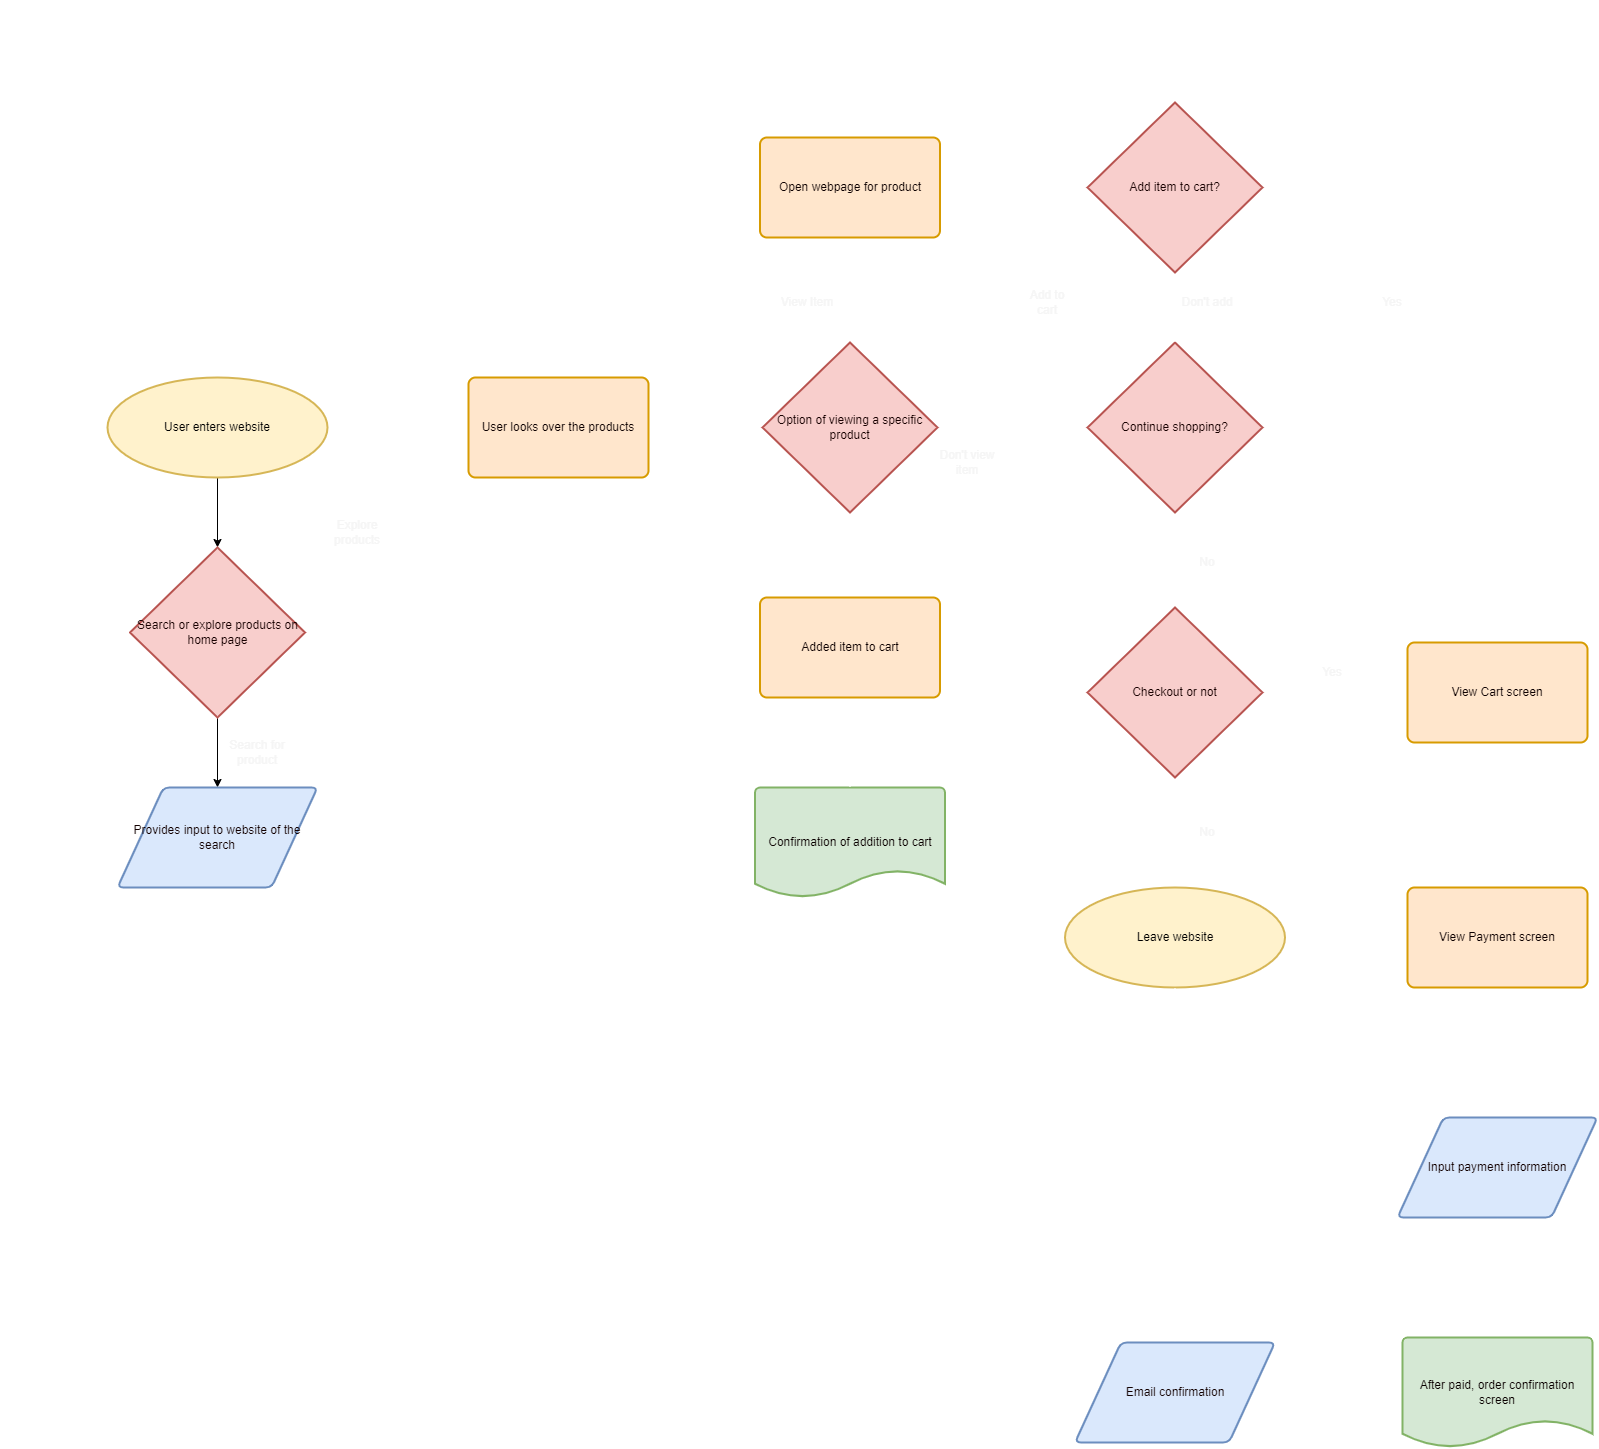

The diagram above was exported from draw.io. Its source (the exported page's mxGraphModel, read from the mxfile embedded in the PNG):
<mxGraphModel dx="2049" dy="1867" grid="1" gridSize="10" guides="1" tooltips="1" connect="1" arrows="1" fold="1" page="1" pageScale="1" pageWidth="850" pageHeight="1100" math="0" shadow="0">
  <root>
    <mxCell id="0" />
    <mxCell id="1" parent="0" />
    <mxCell id="5" value="" style="edgeStyle=orthogonalEdgeStyle;html=1;fontSize=12;fontColor=#130101;" edge="1" parent="1" source="2" target="3">
      <mxGeometry relative="1" as="geometry" />
    </mxCell>
    <mxCell id="2" value="&lt;font color=&quot;#000000&quot;&gt;User enters website&lt;/font&gt;" style="strokeWidth=2;html=1;shape=mxgraph.flowchart.start_1;whiteSpace=wrap;fillColor=#fff2cc;strokeColor=#d6b656;" vertex="1" parent="1">
      <mxGeometry x="20" y="40" width="220" height="100" as="geometry" />
    </mxCell>
    <mxCell id="6" value="" style="edgeStyle=none;html=1;fontSize=12;fontColor=#130101;" edge="1" parent="1" source="3" target="4">
      <mxGeometry relative="1" as="geometry" />
    </mxCell>
    <mxCell id="18" style="edgeStyle=orthogonalEdgeStyle;html=1;entryX=0;entryY=0.5;entryDx=0;entryDy=0;strokeColor=#FFFFFF;strokeWidth=1;fontSize=12;fontColor=#130101;endSize=6;fillColor=#1D1D1D;" edge="1" parent="1" source="3" target="8">
      <mxGeometry relative="1" as="geometry" />
    </mxCell>
    <mxCell id="3" value="Search or explore products on home page" style="strokeWidth=2;html=1;shape=mxgraph.flowchart.decision;whiteSpace=wrap;fillColor=#f8cecc;strokeColor=#b85450;fontColor=#190101;" vertex="1" parent="1">
      <mxGeometry x="42.5" y="210" width="175" height="170" as="geometry" />
    </mxCell>
    <mxCell id="19" style="edgeStyle=orthogonalEdgeStyle;html=1;entryX=0.5;entryY=1;entryDx=0;entryDy=0;strokeColor=#FFFFFF;strokeWidth=1;fontSize=12;fontColor=#130101;endSize=6;fillColor=#1D1D1D;" edge="1" parent="1" source="4" target="8">
      <mxGeometry relative="1" as="geometry" />
    </mxCell>
    <mxCell id="4" value="Provides input to website of the search" style="shape=parallelogram;html=1;strokeWidth=2;perimeter=parallelogramPerimeter;rounded=1;arcSize=12;size=0.23;fillColor=#dae8fc;strokeColor=#6c8ebf;fontColor=#130101;align=center;whiteSpace=wrap;horizontal=1;fontSize=12;" vertex="1" parent="1">
      <mxGeometry x="30" y="450" width="200" height="100" as="geometry" />
    </mxCell>
    <mxCell id="21" style="edgeStyle=orthogonalEdgeStyle;html=1;strokeColor=#FFFFFF;strokeWidth=1;fontSize=12;fontColor=#0e0101;endSize=6;fillColor=#1D1D1D;" edge="1" parent="1" source="8">
      <mxGeometry relative="1" as="geometry">
        <mxPoint x="670" y="90" as="targetPoint" />
      </mxGeometry>
    </mxCell>
    <mxCell id="8" value="&lt;font color=&quot;#0e0101&quot;&gt;User looks over the products&lt;/font&gt;" style="rounded=1;whiteSpace=wrap;html=1;absoluteArcSize=1;arcSize=14;strokeWidth=2;fontSize=12;fillColor=#ffe6cc;strokeColor=#d79b00;" vertex="1" parent="1">
      <mxGeometry x="381" y="40" width="180" height="100" as="geometry" />
    </mxCell>
    <mxCell id="38" style="edgeStyle=orthogonalEdgeStyle;html=1;strokeColor=#FFFFFF;strokeWidth=1;fontSize=12;fontColor=#0a0000;endSize=6;fillColor=#1D1D1D;" edge="1" parent="1" source="20" target="36">
      <mxGeometry relative="1" as="geometry" />
    </mxCell>
    <mxCell id="43" style="edgeStyle=orthogonalEdgeStyle;html=1;entryX=0.5;entryY=1;entryDx=0;entryDy=0;strokeColor=#FFFFFF;strokeWidth=1;fontSize=12;fontColor=#0a0000;endSize=6;fillColor=#1D1D1D;" edge="1" parent="1" source="20" target="40">
      <mxGeometry relative="1" as="geometry" />
    </mxCell>
    <mxCell id="46" style="edgeStyle=orthogonalEdgeStyle;html=1;entryX=0;entryY=0.5;entryDx=0;entryDy=0;entryPerimeter=0;strokeColor=#FFFFFF;strokeWidth=1;fontSize=12;fontColor=#0a0000;endSize=6;fillColor=#1D1D1D;" edge="1" parent="1" source="20" target="22">
      <mxGeometry relative="1" as="geometry" />
    </mxCell>
    <mxCell id="20" value="Option of viewing a specific product" style="strokeWidth=2;html=1;shape=mxgraph.flowchart.decision;whiteSpace=wrap;fillColor=#f8cecc;strokeColor=#b85450;fontColor=#190101;" vertex="1" parent="1">
      <mxGeometry x="675" y="5" width="175" height="170" as="geometry" />
    </mxCell>
    <mxCell id="65" style="edgeStyle=orthogonalEdgeStyle;html=1;entryX=0.5;entryY=0;entryDx=0;entryDy=0;entryPerimeter=0;strokeColor=#FFFFFF;strokeWidth=1;fontSize=12;fontColor=#F5F5F5;endSize=6;fillColor=#1D1D1D;" edge="1" parent="1" source="22" target="64">
      <mxGeometry relative="1" as="geometry" />
    </mxCell>
    <mxCell id="66" style="edgeStyle=orthogonalEdgeStyle;html=1;entryX=0;entryY=0.5;entryDx=0;entryDy=0;entryPerimeter=0;strokeColor=#FFFFFF;strokeWidth=1;fontSize=12;fontColor=#F5F5F5;endSize=6;fillColor=#1D1D1D;" edge="1" parent="1" source="22" target="3">
      <mxGeometry relative="1" as="geometry">
        <Array as="points">
          <mxPoint x="1260" y="90" />
          <mxPoint x="1260" y="-330" />
          <mxPoint x="-30" y="-330" />
          <mxPoint x="-30" y="295" />
        </Array>
      </mxGeometry>
    </mxCell>
    <mxCell id="22" value="Continue shopping?" style="strokeWidth=2;html=1;shape=mxgraph.flowchart.decision;whiteSpace=wrap;fillColor=#f8cecc;strokeColor=#b85450;fontColor=#190101;" vertex="1" parent="1">
      <mxGeometry x="1000" y="5" width="175" height="170" as="geometry" />
    </mxCell>
    <mxCell id="84" style="edgeStyle=orthogonalEdgeStyle;html=1;entryX=0;entryY=0.5;entryDx=0;entryDy=0;entryPerimeter=0;strokeColor=#FFFFFF;strokeWidth=1;fontSize=12;fontColor=#F5F5F5;endSize=6;fillColor=#1D1D1D;" edge="1" parent="1" source="26" target="3">
      <mxGeometry relative="1" as="geometry">
        <Array as="points">
          <mxPoint x="762" y="570" />
          <mxPoint x="-80" y="570" />
          <mxPoint x="-80" y="295" />
        </Array>
      </mxGeometry>
    </mxCell>
    <mxCell id="26" value="&lt;font color=&quot;#0a0000&quot;&gt;Confirmation of addition to cart&lt;/font&gt;" style="strokeWidth=2;html=1;shape=mxgraph.flowchart.document2;whiteSpace=wrap;size=0.25;fontSize=12;fillColor=#d5e8d4;strokeColor=#82b366;" vertex="1" parent="1">
      <mxGeometry x="667.5" y="450" width="190" height="110" as="geometry" />
    </mxCell>
    <mxCell id="39" style="edgeStyle=orthogonalEdgeStyle;html=1;strokeColor=#FFFFFF;strokeWidth=1;fontSize=12;fontColor=#0a0000;endSize=6;fillColor=#1D1D1D;" edge="1" parent="1" source="36" target="26">
      <mxGeometry relative="1" as="geometry" />
    </mxCell>
    <mxCell id="36" value="&lt;font color=&quot;#0e0101&quot;&gt;Added item to cart&lt;br&gt;&lt;/font&gt;" style="rounded=1;whiteSpace=wrap;html=1;absoluteArcSize=1;arcSize=14;strokeWidth=2;fontSize=12;fillColor=#ffe6cc;strokeColor=#d79b00;" vertex="1" parent="1">
      <mxGeometry x="672.5" y="260" width="180" height="100" as="geometry" />
    </mxCell>
    <mxCell id="61" style="edgeStyle=orthogonalEdgeStyle;html=1;entryX=0.5;entryY=0;entryDx=0;entryDy=0;entryPerimeter=0;strokeColor=#FFFFFF;strokeWidth=1;fontSize=12;fontColor=#F5F5F5;endSize=6;fillColor=#1D1D1D;" edge="1" parent="1" source="40" target="52">
      <mxGeometry relative="1" as="geometry">
        <Array as="points">
          <mxPoint x="880" y="-150" />
          <mxPoint x="880" y="-245" />
          <mxPoint x="1088" y="-245" />
        </Array>
      </mxGeometry>
    </mxCell>
    <mxCell id="40" value="&lt;font color=&quot;#0e0101&quot;&gt;Open webpage for product&lt;br&gt;&lt;/font&gt;" style="rounded=1;whiteSpace=wrap;html=1;absoluteArcSize=1;arcSize=14;strokeWidth=2;fontSize=12;fillColor=#ffe6cc;strokeColor=#d79b00;" vertex="1" parent="1">
      <mxGeometry x="672.5" y="-200" width="180" height="100" as="geometry" />
    </mxCell>
    <mxCell id="48" value="&lt;font color=&quot;#f5f5f5&quot;&gt;View Item&lt;/font&gt;" style="text;strokeColor=none;align=center;fillColor=none;html=1;verticalAlign=middle;whiteSpace=wrap;rounded=0;fontSize=12;fontColor=#0a0000;" vertex="1" parent="1">
      <mxGeometry x="690" y="-50" width="60" height="30" as="geometry" />
    </mxCell>
    <mxCell id="57" style="edgeStyle=orthogonalEdgeStyle;html=1;strokeColor=#FFFFFF;strokeWidth=1;fontSize=12;fontColor=#F5F5F5;endSize=6;fillColor=#1D1D1D;" edge="1" parent="1" source="49">
      <mxGeometry relative="1" as="geometry">
        <mxPoint x="880" y="90" as="targetPoint" />
      </mxGeometry>
    </mxCell>
    <mxCell id="49" value="&lt;font color=&quot;#f5f5f5&quot;&gt;Don't view item&lt;/font&gt;" style="text;strokeColor=none;align=center;fillColor=none;html=1;verticalAlign=middle;whiteSpace=wrap;rounded=0;fontSize=12;fontColor=#0a0000;" vertex="1" parent="1">
      <mxGeometry x="850" y="110" width="60" height="30" as="geometry" />
    </mxCell>
    <mxCell id="50" value="&lt;font color=&quot;#f5f5f5&quot;&gt;Search for product&lt;/font&gt;" style="text;strokeColor=none;align=center;fillColor=none;html=1;verticalAlign=middle;whiteSpace=wrap;rounded=0;fontSize=12;fontColor=#0a0000;" vertex="1" parent="1">
      <mxGeometry x="140" y="400" width="60" height="30" as="geometry" />
    </mxCell>
    <mxCell id="51" value="&lt;font color=&quot;#f5f5f5&quot;&gt;Explore products&lt;/font&gt;" style="text;strokeColor=none;align=center;fillColor=none;html=1;verticalAlign=middle;whiteSpace=wrap;rounded=0;fontSize=12;fontColor=#0a0000;" vertex="1" parent="1">
      <mxGeometry x="240" y="180" width="60" height="30" as="geometry" />
    </mxCell>
    <mxCell id="54" style="edgeStyle=orthogonalEdgeStyle;html=1;entryX=0.5;entryY=0;entryDx=0;entryDy=0;entryPerimeter=0;strokeColor=#FFFFFF;strokeWidth=1;fontSize=12;fontColor=#F5F5F5;endSize=6;fillColor=#1D1D1D;" edge="1" parent="1" source="52" target="22">
      <mxGeometry relative="1" as="geometry" />
    </mxCell>
    <mxCell id="55" style="edgeStyle=orthogonalEdgeStyle;html=1;entryX=1;entryY=0.5;entryDx=0;entryDy=0;strokeColor=#FFFFFF;strokeWidth=1;fontSize=12;fontColor=#F5F5F5;endSize=6;fillColor=#1D1D1D;" edge="1" parent="1" source="52" target="36">
      <mxGeometry relative="1" as="geometry" />
    </mxCell>
    <mxCell id="52" value="Add item to cart?" style="strokeWidth=2;html=1;shape=mxgraph.flowchart.decision;whiteSpace=wrap;fillColor=#f8cecc;strokeColor=#b85450;fontColor=#190101;" vertex="1" parent="1">
      <mxGeometry x="1000" y="-235" width="175" height="170" as="geometry" />
    </mxCell>
    <mxCell id="58" value="&lt;font color=&quot;#f5f5f5&quot;&gt;Add to cart&lt;/font&gt;" style="text;strokeColor=none;align=center;fillColor=none;html=1;verticalAlign=middle;whiteSpace=wrap;rounded=0;fontSize=12;fontColor=#0a0000;" vertex="1" parent="1">
      <mxGeometry x="930" y="-50" width="60" height="30" as="geometry" />
    </mxCell>
    <mxCell id="60" value="&lt;font color=&quot;#f5f5f5&quot;&gt;Don't add&lt;/font&gt;" style="text;strokeColor=none;align=center;fillColor=none;html=1;verticalAlign=middle;whiteSpace=wrap;rounded=0;fontSize=12;fontColor=#0a0000;" vertex="1" parent="1">
      <mxGeometry x="1090" y="-50" width="60" height="30" as="geometry" />
    </mxCell>
    <mxCell id="71" style="edgeStyle=orthogonalEdgeStyle;html=1;entryX=0.5;entryY=0;entryDx=0;entryDy=0;entryPerimeter=0;strokeColor=#FFFFFF;strokeWidth=1;fontSize=12;fontColor=#F5F5F5;endSize=6;fillColor=#1D1D1D;" edge="1" parent="1" source="64" target="70">
      <mxGeometry relative="1" as="geometry" />
    </mxCell>
    <mxCell id="74" style="edgeStyle=orthogonalEdgeStyle;html=1;entryX=0;entryY=0.5;entryDx=0;entryDy=0;strokeColor=#FFFFFF;strokeWidth=1;fontSize=12;fontColor=#F5F5F5;endSize=6;fillColor=#1D1D1D;" edge="1" parent="1" source="64" target="73">
      <mxGeometry relative="1" as="geometry" />
    </mxCell>
    <mxCell id="64" value="Checkout or not" style="strokeWidth=2;html=1;shape=mxgraph.flowchart.decision;whiteSpace=wrap;fillColor=#f8cecc;strokeColor=#b85450;fontColor=#190101;" vertex="1" parent="1">
      <mxGeometry x="1000" y="270" width="175" height="170" as="geometry" />
    </mxCell>
    <mxCell id="67" value="&lt;font color=&quot;#f5f5f5&quot;&gt;Yes&lt;/font&gt;" style="text;strokeColor=none;align=center;fillColor=none;html=1;verticalAlign=middle;whiteSpace=wrap;rounded=0;fontSize=12;fontColor=#0a0000;" vertex="1" parent="1">
      <mxGeometry x="1275" y="-50" width="60" height="30" as="geometry" />
    </mxCell>
    <mxCell id="68" value="&lt;font color=&quot;#f5f5f5&quot;&gt;No&lt;/font&gt;" style="text;strokeColor=none;align=center;fillColor=none;html=1;verticalAlign=middle;whiteSpace=wrap;rounded=0;fontSize=12;fontColor=#0a0000;" vertex="1" parent="1">
      <mxGeometry x="1090" y="210" width="60" height="30" as="geometry" />
    </mxCell>
    <mxCell id="70" value="&lt;font color=&quot;#000000&quot;&gt;Leave website&lt;/font&gt;" style="strokeWidth=2;html=1;shape=mxgraph.flowchart.start_1;whiteSpace=wrap;fillColor=#fff2cc;strokeColor=#d6b656;" vertex="1" parent="1">
      <mxGeometry x="977.5" y="550" width="220" height="100" as="geometry" />
    </mxCell>
    <mxCell id="72" value="&lt;font color=&quot;#f5f5f5&quot;&gt;No&lt;/font&gt;" style="text;strokeColor=none;align=center;fillColor=none;html=1;verticalAlign=middle;whiteSpace=wrap;rounded=0;fontSize=12;fontColor=#0a0000;" vertex="1" parent="1">
      <mxGeometry x="1090" y="480" width="60" height="30" as="geometry" />
    </mxCell>
    <mxCell id="78" style="edgeStyle=orthogonalEdgeStyle;html=1;entryX=0.5;entryY=0;entryDx=0;entryDy=0;strokeColor=#FFFFFF;strokeWidth=1;fontSize=12;fontColor=#F5F5F5;endSize=6;fillColor=#1D1D1D;" edge="1" parent="1" source="73" target="77">
      <mxGeometry relative="1" as="geometry" />
    </mxCell>
    <mxCell id="73" value="&lt;font color=&quot;#0e0101&quot;&gt;View Cart screen&lt;br&gt;&lt;/font&gt;" style="rounded=1;whiteSpace=wrap;html=1;absoluteArcSize=1;arcSize=14;strokeWidth=2;fontSize=12;fillColor=#ffe6cc;strokeColor=#d79b00;" vertex="1" parent="1">
      <mxGeometry x="1320" y="305" width="180" height="100" as="geometry" />
    </mxCell>
    <mxCell id="76" value="&lt;font color=&quot;#f5f5f5&quot;&gt;Yes&lt;/font&gt;" style="text;strokeColor=none;align=center;fillColor=none;html=1;verticalAlign=middle;whiteSpace=wrap;rounded=0;fontSize=12;fontColor=#0a0000;" vertex="1" parent="1">
      <mxGeometry x="1215" y="320" width="60" height="30" as="geometry" />
    </mxCell>
    <mxCell id="80" style="edgeStyle=orthogonalEdgeStyle;html=1;strokeColor=#FFFFFF;strokeWidth=1;fontSize=12;fontColor=#F5F5F5;endSize=6;fillColor=#1D1D1D;" edge="1" parent="1" source="77" target="79">
      <mxGeometry relative="1" as="geometry" />
    </mxCell>
    <mxCell id="77" value="&lt;font color=&quot;#0e0101&quot;&gt;View Payment screen&lt;br&gt;&lt;/font&gt;" style="rounded=1;whiteSpace=wrap;html=1;absoluteArcSize=1;arcSize=14;strokeWidth=2;fontSize=12;fillColor=#ffe6cc;strokeColor=#d79b00;" vertex="1" parent="1">
      <mxGeometry x="1320" y="550" width="180" height="100" as="geometry" />
    </mxCell>
    <mxCell id="82" style="edgeStyle=orthogonalEdgeStyle;html=1;entryX=0.5;entryY=0;entryDx=0;entryDy=0;entryPerimeter=0;strokeColor=#FFFFFF;strokeWidth=1;fontSize=12;fontColor=#F5F5F5;endSize=6;fillColor=#1D1D1D;" edge="1" parent="1" source="79" target="81">
      <mxGeometry relative="1" as="geometry" />
    </mxCell>
    <mxCell id="79" value="Input payment information" style="shape=parallelogram;html=1;strokeWidth=2;perimeter=parallelogramPerimeter;rounded=1;arcSize=12;size=0.23;fillColor=#dae8fc;strokeColor=#6c8ebf;fontColor=#130101;align=center;whiteSpace=wrap;horizontal=1;fontSize=12;" vertex="1" parent="1">
      <mxGeometry x="1310" y="780" width="200" height="100" as="geometry" />
    </mxCell>
    <mxCell id="86" style="edgeStyle=orthogonalEdgeStyle;html=1;entryX=1;entryY=0.5;entryDx=0;entryDy=0;strokeColor=#FFFFFF;strokeWidth=1;fontSize=12;fontColor=#F5F5F5;endSize=6;fillColor=#1D1D1D;" edge="1" parent="1" source="81" target="85">
      <mxGeometry relative="1" as="geometry" />
    </mxCell>
    <mxCell id="81" value="&lt;font color=&quot;#0a0000&quot;&gt;After paid, order confirmation screen&lt;/font&gt;" style="strokeWidth=2;html=1;shape=mxgraph.flowchart.document2;whiteSpace=wrap;size=0.25;fontSize=12;fillColor=#d5e8d4;strokeColor=#82b366;" vertex="1" parent="1">
      <mxGeometry x="1315" y="1000" width="190" height="110" as="geometry" />
    </mxCell>
    <mxCell id="87" style="edgeStyle=orthogonalEdgeStyle;html=1;entryX=0.5;entryY=1;entryDx=0;entryDy=0;entryPerimeter=0;strokeColor=#FFFFFF;strokeWidth=1;fontSize=12;fontColor=#F5F5F5;endSize=6;fillColor=#1D1D1D;" edge="1" parent="1" source="85" target="70">
      <mxGeometry relative="1" as="geometry" />
    </mxCell>
    <mxCell id="85" value="Email confirmation" style="shape=parallelogram;html=1;strokeWidth=2;perimeter=parallelogramPerimeter;rounded=1;arcSize=12;size=0.23;fillColor=#dae8fc;strokeColor=#6c8ebf;fontColor=#130101;align=center;whiteSpace=wrap;horizontal=1;fontSize=12;" vertex="1" parent="1">
      <mxGeometry x="987.5" y="1005" width="200" height="100" as="geometry" />
    </mxCell>
  </root>
</mxGraphModel>